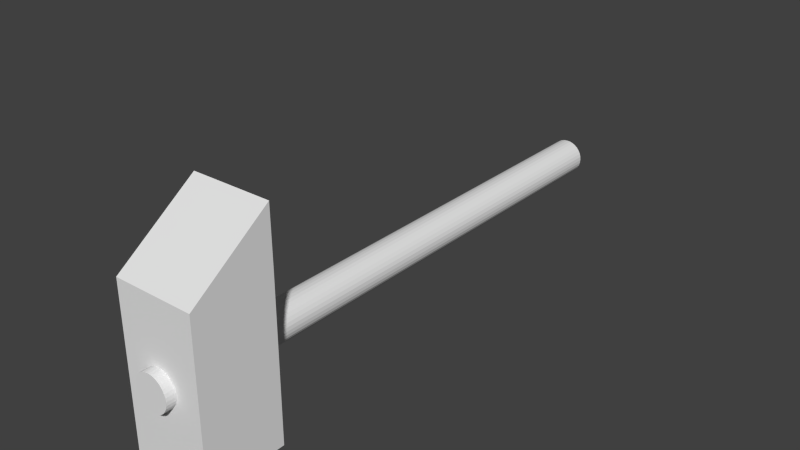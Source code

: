 # Source: Hammer.blend  (saved by Blender 2.75.0; exported with 4.5.12 LTS)
import bpy
from mathutils import Matrix  # noqa: F401  (used for matrix-valued properties, if any)

bpy.ops.wm.read_factory_settings(use_empty=True)
scene = bpy.context.scene
scene.name = 'Scene'

# ---- collections
col_collection_2 = bpy.data.collections.new('Collection 2'); scene.collection.children.link(col_collection_2)

# ---- materials (node trees are filled in below, after node groups)
mat_hammerend = bpy.data.materials.new('HammerEnd')
mat_hammerend.alpha_threshold = 0.0
mat_hammerend.use_transparent_shadow = False
mat_hammerend.roughness = 0.5
mat_hammerhandle = bpy.data.materials.new('Hammerhandle')
mat_hammerhandle.alpha_threshold = 0.0
mat_hammerhandle.use_transparent_shadow = False
mat_hammerhandle.roughness = 0.5

# ---- material node trees

# ---- world
world_world = bpy.data.worlds.new('World'); scene.world = world_world
world_world.color = (0.05088, 0.05088, 0.05088)
world_world.use_sun_shadow = False
world_world.sun_shadow_jitter_overblur = 0.0
world_world.cycles.sampling_method = 'MANUAL'
world_world.cycles.sample_map_resolution = 256

# ---- meshes
me_cylinder_008 = bpy.data.meshes.new('Cylinder.008')
me_cylinder_008.from_pydata([(5.599, 3.087, 1.682), (5.599, -0.9134, 1.682), (5.624, 3.087, 1.68), (5.624, -0.9134, 1.68), (5.647, 3.087, 1.673), (5.647, -0.9134, 1.673), (5.669, 3.087, 1.661), (5.669, -0.9134, 1.661), (5.688, 3.087, 1.646), (5.688, -0.9134, 1.646), (5.703, 3.087, 1.627), (5.703, -0.9134, 1.627), (5.715, 3.087, 1.605), (5.715, -0.9134, 1.605), (5.722, 3.087, 1.582), (5.722, -0.9134, 1.582), (5.724, 3.087, 1.557), (5.724, -0.9134, 1.557), (5.722, 3.087, 1.533), (5.722, -0.9134, 1.533), (5.715, 3.087, 1.509), (5.715, -0.9134, 1.509), (5.703, 3.087, 1.488), (5.703, -0.9134, 1.488), (5.688, 3.087, 1.469), (5.688, -0.9134, 1.469), (5.669, 3.087, 1.453), (5.669, -0.9134, 1.453), (5.647, 3.087, 1.442), (5.647, -0.9134, 1.442), (5.624, 3.087, 1.435), (5.624, -0.9134, 1.435), (5.599, 3.087, 1.432), (5.599, -0.9134, 1.432), (5.575, 3.087, 1.435), (5.575, -0.9134, 1.435), (5.551, 3.087, 1.442), (5.551, -0.9134, 1.442), (5.53, 3.087, 1.453), (5.53, -0.9134, 1.453), (5.511, 3.087, 1.469), (5.511, -0.9134, 1.469), (5.495, 3.087, 1.488), (5.495, -0.9134, 1.488), (5.484, 3.087, 1.509), (5.484, -0.9134, 1.509), (5.477, 3.087, 1.533), (5.477, -0.9134, 1.533), (5.474, 3.087, 1.557), (5.474, -0.9134, 1.557), (5.477, 3.087, 1.582), (5.477, -0.9134, 1.582), (5.484, 3.087, 1.605), (5.484, -0.9134, 1.605), (5.495, 3.087, 1.627), (5.495, -0.9134, 1.627), (5.511, 3.087, 1.646), (5.511, -0.9134, 1.646), (5.53, 3.087, 1.661), (5.53, -0.9134, 1.661), (5.551, 3.087, 1.673), (5.551, -0.9134, 1.673), (5.575, 3.087, 1.68), (5.575, -0.9134, 1.68), (5.329, -0.8436, 0.987), (5.329, -0.8436, 2.123), (5.329, -0.2756, 0.987), (5.329, -0.2756, 2.123), (5.897, -0.8436, 0.987), (5.897, -0.8436, 2.123), (5.897, -0.2756, 0.987), (5.897, -0.2756, 2.123), (5.329, -0.2795, 2.523), (5.329, -0.2795, 2.523), (5.897, -0.2795, 2.523), (5.897, -0.2795, 2.523)], [], [(0, 1, 3, 2), (2, 3, 5, 4), (4, 5, 7, 6), (6, 7, 9, 8), (8, 9, 11, 10), (10, 11, 13, 12), (12, 13, 15, 14), (14, 15, 17, 16), (16, 17, 19, 18), (18, 19, 21, 20), (20, 21, 23, 22), (22, 23, 25, 24), (24, 25, 27, 26), (26, 27, 29, 28), (28, 29, 31, 30), (30, 31, 33, 32), (32, 33, 35, 34), (34, 35, 37, 36), (36, 37, 39, 38), (38, 39, 41, 40), (40, 41, 43, 42), (42, 43, 45, 44), (44, 45, 47, 46), (46, 47, 49, 48), (48, 49, 51, 50), (50, 51, 53, 52), (52, 53, 55, 54), (54, 55, 57, 56), (56, 57, 59, 58), (58, 59, 61, 60), (3, 1, 63, 61, 59, 57, 55, 53, 51, 49, 47, 45, 43, 41, 39, 37, 35, 33, 31, 29, 27, 25, 23, 21, 19, 17, 15, 13, 11, 9, 7, 5), (62, 63, 1, 0), (60, 61, 63, 62), (0, 2, 4, 6, 8, 10, 12, 14, 16, 18, 20, 22, 24, 26, 28, 30, 32, 34, 36, 38, 40, 42, 44, 46, 48, 50, 52, 54, 56, 58, 60, 62), (65, 67, 66, 64), (67, 71, 70, 66), (71, 69, 68, 70), (69, 65, 64, 68), (64, 66, 70, 68), (67, 65, 72, 73), (75, 74, 73, 72), (65, 69, 75, 72), (71, 67, 73, 74), (69, 71, 74, 75)])
_uv = me_cylinder_008.uv_layers.new(name='UVMap')
_uv.uv.foreach_set('vector', [0.0, 0.0, 1.0, 0.0, 1.0, 1.0, 0.0, 1.0, 0.0, 0.0, 1.0, 0.0, 1.0, 1.0, 0.0, 1.0, 0.0, 0.0, 1.0, 0.0, 1.0, 1.0, 0.0, 1.0, 0.0, 0.0, 1.0, 0.0, 1.0, 1.0, 0.0, 1.0, 0.0, 0.0, 1.0, 0.0, 1.0, 1.0, 0.0, 1.0, 0.0, 0.0, 1.0, 0.0, 1.0, 1.0, 0.0, 1.0, 0.0, 0.0, 1.0, 0.0, 1.0, 1.0, 0.0, 1.0, 0.0, 0.0, 1.0, 0.0, 1.0, 1.0, 0.0, 1.0, 0.0, 0.0, 1.0, 0.0, 1.0, 1.0, 0.0, 1.0, 0.0, 0.0, 1.0, 0.0, 1.0, 1.0, 0.0, 1.0, 0.0, 0.0, 1.0, 0.0, 1.0, 1.0, 0.0, 1.0, 0.0, 0.0, 1.0, 0.0, 1.0, 1.0, 0.0, 1.0, 0.0, 0.0, 1.0, 0.0, 1.0, 1.0, 0.0, 1.0, 0.0, 0.0, 1.0, 0.0, 1.0, 1.0, 0.0, 1.0, 0.0, 0.0, 1.0, 0.0, 1.0, 1.0, 0.0, 1.0, 0.0, 0.0, 1.0, 0.0, 1.0, 1.0, 0.0, 1.0, 0.0, 0.0, 1.0, 0.0, 1.0, 1.0, 0.0, 1.0, 0.0, 0.0, 1.0, 0.0, 1.0, 1.0, 0.0, 1.0, 0.0, 0.0, 1.0, 0.0, 1.0, 1.0, 0.0, 1.0, 0.0, 0.0, 1.0, 0.0, 1.0, 1.0, 0.0, 1.0, 0.0, 0.0, 1.0, 0.0, 1.0, 1.0, 0.0, 1.0, 0.0, 0.0, 1.0, 0.0, 1.0, 1.0, 0.0, 1.0, 0.0, 0.0, 1.0, 0.0, 1.0, 1.0, 0.0, 1.0, 0.0, 0.0, 1.0, 0.0, 1.0, 1.0, 0.0, 1.0, 0.0, 0.0, 1.0, 0.0, 1.0, 1.0, 0.0, 1.0, 0.0, 0.0, 1.0, 0.0, 1.0, 1.0, 0.0, 1.0, 0.0, 0.0, 1.0, 0.0, 1.0, 1.0, 0.0, 1.0, 0.0, 0.0, 1.0, 0.0, 1.0, 1.0, 0.0, 1.0, 0.0, 0.0, 1.0, 0.0, 1.0, 1.0, 0.0, 1.0, 0.0, 0.0, 1.0, 0.0, 1.0, 1.0, 0.0, 1.0, 0.5, 1.0, 0.5975, 0.9904, 0.6913, 0.9619, 0.7778, 0.9157, 0.8536, 0.8536, 0.9157, 0.7778, 0.9619, 0.6913, 0.9904, 0.5975, 1.0, 0.5, 0.9904, 0.4025, 0.9619, 0.3087, 0.9157, 0.2222, 0.8536, 0.1464, 0.7778, 0.08427, 0.6913, 0.03806, 0.5975, 0.009607, 0.5, 0.0, 0.4025, 0.009607, 0.3087, 0.03806, 0.2222, 0.08427, 0.1464, 0.1464, 0.08426, 0.2222, 0.03806, 0.3087, 0.009607, 0.4025, 0.0, 0.5, 0.009607, 0.5975, 0.03806, 0.6913, 0.08427, 0.7778, 0.1464, 0.8536, 0.2222, 0.9157, 0.3087, 0.9619, 0.4025, 0.9904, 0.0, 0.0, 1.0, 0.0, 1.0, 1.0, 0.0, 1.0, 0.0, 0.0, 1.0, 0.0, 1.0, 1.0, 0.0, 1.0, 0.5, 1.0, 0.5975, 0.9904, 0.6913, 0.9619, 0.7778, 0.9157, 0.8536, 0.8536, 0.9157, 0.7778, 0.9619, 0.6913, 0.9904, 0.5975, 1.0, 0.5, 0.9904, 0.4025, 0.9619, 0.3087, 0.9157, 0.2222, 0.8536, 0.1464, 0.7778, 0.08427, 0.6913, 0.03806, 0.5975, 0.009607, 0.5, 0.0, 0.4025, 0.009607, 0.3087, 0.03806, 0.2222, 0.08427, 0.1464, 0.1464, 0.08426, 0.2222, 0.03806, 0.3087, 0.009607, 0.4025, 0.0, 0.5, 0.009607, 0.5975, 0.03806, 0.6913, 0.08427, 0.7778, 0.1464, 0.8536, 0.2222, 0.9157, 0.3087, 0.9619, 0.4025, 0.9904, 0.5, 0.9999, 7.07e-05, 0.9999, 7.07e-05, 7.07e-05, 0.5, 7.07e-05, 0.5, 0.9999, 7.07e-05, 0.9999, 7.07e-05, 7.07e-05, 0.5, 7.07e-05, 0.5, 0.9999, 7.07e-05, 0.9999, 7.07e-05, 7.07e-05, 0.5, 7.07e-05, 0.5, 0.9999, 7.07e-05, 0.9999, 7.07e-05, 7.07e-05, 0.5, 7.07e-05, 0.0001001, 9.998e-05, 0.9999, 0.0001, 0.9999, 0.9999, 9.998e-05, 0.9999, 0.4062, 0.3425, 0.05257, 0.5949, 0.2003, 0.962, 0.1905, 0.9693, 0.0, 0.0, 0.0, 0.0, 0.0, 0.0, 0.0, 0.0, 9.062e-05, 9.062e-05, 0.8214, 9.062e-05, 0.8214, 0.9999, 9.062e-05, 0.9999, 0.3576, 0.9999, 0.4062, 0.3425, 0.1905, 0.9693, 0.1905, 0.008856, 6.372e-05, 0.7403, 0.3576, 0.9999, 0.1905, 0.008856, 0.2083, 6.372e-05])
me_cylinder_008.materials.append(mat_hammerend)
me_cylinder_008.materials.append(mat_hammerhandle)
me_cylinder_008.use_remesh_preserve_volume = False
me_cylinder_008.use_remesh_preserve_attributes = False
me_cylinder_008.use_mirror_vertex_groups = False
me_cylinder_008.update()

# ---- objects
ob_hammer = bpy.data.objects.new('Hammer', me_cylinder_008)

# ---- transforms, parenting, visibility, modifiers, constraints
ob_hammer.location = (-1.905, -1.023, 5.674)
ob_hammer.lineart.crease_threshold = 0.0

# ---- collection membership
col_collection_2.objects.link(ob_hammer)

# ---- scene / render settings (as saved in the file)
scene.frame_start = 1; scene.frame_end = 249; scene.frame_set(19)
scene.render.engine = 'BLENDER_EEVEE_NEXT'
scene.render.resolution_percentage = 50
scene.render.dither_intensity = 0.0
scene.cycles.use_denoising = False
scene.cycles.samples = 10
scene.cycles.sampling_pattern = 'TABULATED_SOBOL'
scene.cycles.light_sampling_threshold = 0.0
scene.cycles.use_adaptive_sampling = False
scene.cycles.use_light_tree = False
scene.cycles.blur_glossy = 0.0
scene.cycles.pixel_filter_type = 'GAUSSIAN'
scene.cycles.sample_clamp_indirect = 0.0
scene.view_settings.view_transform = 'Standard'
bpy.context.view_layer.update()

# ---- added for rendering (the .blend has no active camera and no usable light): camera, sun
cam_auto = bpy.data.cameras.new('AutoCamera')
cam_auto.lens = 50.0
cam_auto.sensor_width = 36.0
cam_auto.clip_end = 1000.0
ob_auto_camera = bpy.data.objects.new('AutoCamera', cam_auto)
scene.collection.objects.link(ob_auto_camera)
ob_auto_camera.location = (7.70726, -4.73522, 10.6278)
ob_auto_camera.rotation_euler = (1.09748, -7.21219e-08, 0.694738)
scene.camera = ob_auto_camera
light_auto_sun = bpy.data.lights.new('AutoSun', 'SUN')
light_auto_sun.energy = 3.0
light_auto_sun.angle = 0.0523599
ob_auto_sun = bpy.data.objects.new('AutoSun', light_auto_sun)
scene.collection.objects.link(ob_auto_sun)
ob_auto_sun.rotation_euler = (0.872665, 0.174533, 0.523599)
bpy.context.view_layer.update()
